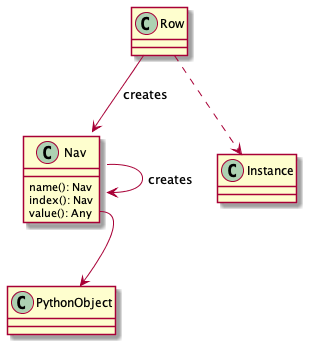

The diagram above was rendered by PlantUML. Its source (embedded in the PNG):
@startuml

class Row

class Nav {
    name(): Nav
    index(): Nav
    value(): Any
}

class Instance

Row ..> Instance
Row --> Nav : "creates"
Nav --> Nav : "creates"

class PythonObject

Nav::value --> PythonObject

@enduml